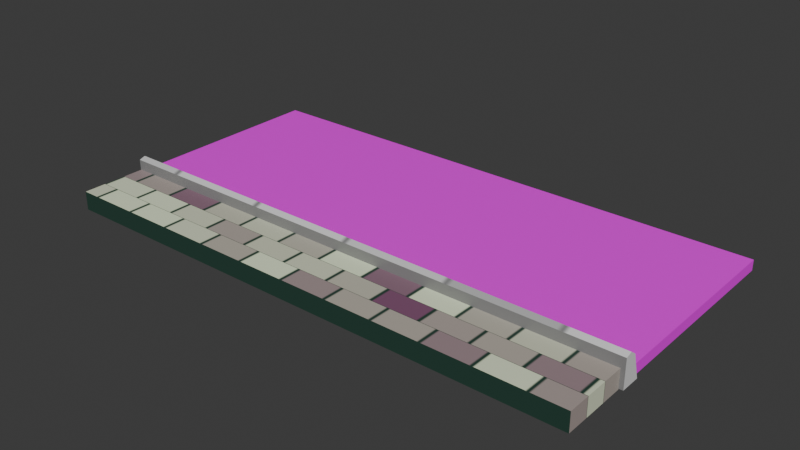 # Source: Road.blend  (saved by Blender 5.0.119; exported with 4.5.12 LTS)
import bpy
from mathutils import Matrix  # noqa: F401  (used for matrix-valued properties, if any)

bpy.ops.wm.read_factory_settings(use_empty=True)
scene = bpy.context.scene
scene.name = 'Scene'

# ---- collections
col_roadcollection = bpy.data.collections.new('RoadCollection'); scene.collection.children.link(col_roadcollection)

# ---- images (referenced by path relative to the original .blend; pixels are not part of the script)
import os
ASSET_DIR = os.environ.get("B2B_ASSET_DIR", "")  # directory of the original .blend (textures are referenced by path, not embedded)
HERE = os.path.dirname(os.path.abspath(__file__))  # packed textures are extracted next to this script under _unpacked/

def load_image(name, relpath, width, height, colorspace="sRGB"):
    """Load a texture the original file referenced (path relative to the .blend, or extracted next to this script)."""
    p = next((c for c in (os.path.join(HERE, relpath), os.path.join(ASSET_DIR, relpath)) if relpath and os.path.exists(c)), "")
    if p:
        img = bpy.data.images.load(p, check_existing=True)
        img.name = name
    else:  # same state as the original file: an image datablock whose file is absent (Cycles renders it pink)
        img = bpy.data.images.new(name, width, height)
        img.source = "FILE"
        img.filepath = "//" + (relpath or name)
    img.colorspace_settings.name = colorspace
    return img
img_road_base_color = load_image('Road Base Color', 'textures/Road Base Color.png', 1024, 1024, 'sRGB')

# ---- materials (node trees are filled in below, after node groups)
mat_curb = bpy.data.materials.new('Curb')
mat_road = bpy.data.materials.new('Road')
mat_sidewalk = bpy.data.materials.new('SideWalk')

# ---- material node trees
mat_curb.use_nodes = True; mat_curb.node_tree.nodes.clear()
_N = mat_curb.node_tree.nodes; _L = mat_curb.node_tree.links
n0 = _N.new('ShaderNodeBsdfPrincipled'); n0.name = 'Principled BSDF'; n0.location = (-200, 100)
n1 = _N.new('ShaderNodeOutputMaterial'); n1.name = 'Material Output'; n1.location = (200, 100)
n2 = _N.new('ShaderNodeTexBrick'); n2.name = 'Brick Texture'; n2.location = (-447, 142)
n2.width = 165
n2.offset_frequency = 1
n2.squash_frequency = 1
n2.inputs[3].default_value = (0.2377, 0.2377, 0.2377, 1.0)
n2.inputs[4].default_value = 1.0
n2.inputs[5].default_value = 0.01
n2.inputs[6].default_value = 1.0
n2.inputs[8].default_value = 0.2
n2.inputs[9].default_value = 1.0
_L.new(n0.outputs[0], n1.inputs[0])
_L.new(n2.outputs[0], n0.inputs[0])
n1.is_active_output = True
mat_road.use_nodes = True; mat_road.node_tree.nodes.clear()
_N = mat_road.node_tree.nodes; _L = mat_road.node_tree.links
n0 = _N.new('ShaderNodeBsdfPrincipled'); n0.name = 'Principled BSDF'; n0.location = (-194, 161)
n1 = _N.new('ShaderNodeOutputMaterial'); n1.name = 'Material Output'; n1.location = (206, 161)
n2 = _N.new('ShaderNodeTexImage'); n2.name = 'Image Texture'; n2.location = (-553, 102)
n2.image = img_road_base_color
_L.new(n0.outputs[0], n1.inputs[0])
_L.new(n2.outputs[0], n0.inputs[0])
n1.is_active_output = True
mat_sidewalk.use_nodes = True; mat_sidewalk.node_tree.nodes.clear()
_N = mat_sidewalk.node_tree.nodes; _L = mat_sidewalk.node_tree.links
n0 = _N.new('ShaderNodeBsdfPrincipled'); n0.name = 'Principled BSDF'; n0.location = (-236, 166)
n1 = _N.new('ShaderNodeOutputMaterial'); n1.name = 'Material Output'; n1.location = (197, 105)
n2 = _N.new('ShaderNodeTexBrick'); n2.name = 'Brick Texture'; n2.location = (-512, 147)
n2.width = 165
n2.squash_frequency = 1
n2.offset = 0.6103
n2.squash = 0.6
n2.inputs[1].default_value = (0.8874, 1.0, 0.7097, 1.0)
n2.inputs[2].default_value = (0.1852, 0.03052, 0.1377, 1.0)
n2.inputs[3].default_value = (0.019, 0.0556, 0.03937, 1.0)
n2.inputs[4].default_value = 2.0
n2.inputs[5].default_value = 0.01
n2.inputs[6].default_value = 0.8
n2.inputs[8].default_value = 0.3
n2.inputs[9].default_value = 0.68
_L.new(n0.outputs[0], n1.inputs[0])
_L.new(n2.outputs[0], n0.inputs[0])
n1.is_active_output = True

# ---- world
world_world = bpy.data.worlds.new('World'); scene.world = world_world
world_world.use_nodes = True; world_world.node_tree.nodes.clear()
_N = world_world.node_tree.nodes; _L = world_world.node_tree.links
n0 = _N.new('ShaderNodeOutputWorld'); n0.name = 'World Output'; n0.location = (200, 100)
n1 = _N.new('ShaderNodeBackground'); n1.name = 'Background'; n1.location = (-200, 100)
n1.inputs[0].default_value = (0.05088, 0.05088, 0.05088, 1.0)
_L.new(n1.outputs[0], n0.inputs[0])
n0.is_active_output = True
world_world.color = (0.05088, 0.05088, 0.05088)
world_world.sun_shadow_jitter_overblur = 0.0

# ---- meshes
me_cube_003 = bpy.data.meshes.new('Cube.003')
me_cube_003.from_pydata([(-7.922, -0.2998, 0.3102), (-7.922, -0.2998, 1.155), (-7.922, 0.2998, 0.3102), (-7.922, 0.07846, 1.076), (8.388, -0.2998, 0.3102), (8.388, -0.2998, 1.155), (8.388, 0.2998, 0.3102), (8.388, 0.07846, 1.076), (-7.922, 0.0, 0.3102), (-7.922, -0.1107, 1.218), (8.388, 0.0, 0.3102), (8.388, -0.1107, 1.218)], [], [(8, 9, 3, 2), (2, 3, 7, 6), (10, 11, 5, 4), (4, 5, 1, 0), (8, 10, 4, 0), (11, 9, 1, 5), (7, 3, 9, 11), (2, 6, 10, 8), (6, 7, 11, 10), (0, 1, 9, 8)])
_uv = me_cube_003.uv_layers.new(name='UVMap')
_uv.uv.foreach_set('vector', [0.375, 0.125, 0.625, 0.125, 0.625, 0.25, 0.375, 0.25, 0.375, 0.25, 0.625, 0.25, 0.625, 0.5, 0.375, 0.5, 0.375, 0.625, 0.625, 0.625, 0.625, 0.75, 0.375, 0.75, 0.375, 0.75, 0.625, 0.75, 0.625, 1.0, 0.375, 1.0, 0.125, 0.625, 0.375, 0.625, 0.375, 0.75, 0.125, 0.75, 0.625, 0.625, 0.875, 0.625, 0.875, 0.75, 0.625, 0.75, 0.625, 0.5, 0.875, 0.5, 0.875, 0.625, 0.625, 0.625, 0.125, 0.5, 0.375, 0.5, 0.375, 0.625, 0.125, 0.625, 0.375, 0.5, 0.625, 0.5, 0.625, 0.625, 0.375, 0.625, 0.375, 0.0, 0.625, 0.0, 0.625, 0.125, 0.375, 0.125])
me_cube_003.materials.append(mat_curb)
me_cube_003.update()
me_cube_001 = bpy.data.meshes.new('Cube.001')
me_cube_001.from_pydata([(-7.982, -3.053, -0.157), (-7.982, -3.053, 0.157), (-7.982, 3.053, -0.157), (-7.982, 3.053, 0.157), (8.37, -3.053, -0.157), (8.37, -3.053, 0.157), (8.37, 3.053, -0.157), (8.37, 3.053, 0.157)], [], [(0, 1, 3, 2), (2, 3, 7, 6), (6, 7, 5, 4), (4, 5, 1, 0), (2, 6, 4, 0), (7, 3, 1, 5)])
_uv = me_cube_001.uv_layers.new(name='UVMap')
_uv.uv.foreach_set('vector', [0.375, 0.0, 0.625, 0.0, 0.625, 0.25, 0.375, 0.25, 0.375, 0.25, 0.625, 0.25, 0.625, 0.5, 0.375, 0.5, 0.375, 0.5, 0.625, 0.5, 0.625, 0.75, 0.375, 0.75, 0.375, 0.75, 0.625, 0.75, 0.625, 1.0, 0.375, 1.0, 0.125, 0.5, 0.375, 0.5, 0.375, 0.75, 0.125, 0.75, 0.625, 0.5, 0.875, 0.5, 0.875, 0.75, 0.625, 0.75])
me_cube_001.materials.append(mat_road)
me_cube_001.update()
me_cube_002 = bpy.data.meshes.new('Cube.002')
me_cube_002.from_pydata([(-7.922, -1.0, -0.2809), (-7.922, -1.0, 0.2809), (-7.922, 1.0, -0.2809), (-7.922, 1.0, 0.2809), (8.241, -1.0, -0.2809), (8.241, -1.0, 0.2809), (8.241, 1.0, -0.2809), (8.241, 1.0, 0.2809)], [], [(0, 1, 3, 2), (2, 3, 7, 6), (6, 7, 5, 4), (4, 5, 1, 0), (2, 6, 4, 0), (7, 3, 1, 5)])
_uv = me_cube_002.uv_layers.new(name='UVMap')
_uv.uv.foreach_set('vector', [0.375, 0.0, 0.625, 0.0, 0.625, 0.25, 0.375, 0.25, 0.375, 0.25, 0.625, 0.25, 0.625, 0.5, 0.375, 0.5, 0.375, 0.5, 0.625, 0.5, 0.625, 0.75, 0.375, 0.75, 0.375, 0.75, 0.625, 0.75, 0.625, 1.0, 0.375, 1.0, 0.125, 0.5, 0.375, 0.5, 0.375, 0.75, 0.125, 0.75, 0.625, 0.5, 0.875, 0.5, 0.875, 0.75, 0.625, 0.75])
me_cube_002.materials.append(mat_sidewalk)
me_cube_002.update()

# ---- objects
ob_curb = bpy.data.objects.new('Curb', me_cube_003)
ob_road = bpy.data.objects.new('Road', me_cube_001)
ob_sidewalk = bpy.data.objects.new('SideWalk', me_cube_002)

# ---- transforms, parenting, visibility, modifiers, constraints
ob_curb.location = (-0.0001087, -3.214, 0.1548)
ob_road.location = (-1.192e-07, 0.0, 0.7475)
ob_sidewalk.location = (0.02583, -4.508, 0.7191)

# ---- collection membership
col_roadcollection.objects.link(ob_curb)
col_roadcollection.objects.link(ob_road)
col_roadcollection.objects.link(ob_sidewalk)

# ---- scene / render settings (as saved in the file)
scene.frame_start = 1; scene.frame_end = 250; scene.frame_set(1)
scene.render.engine = 'BLENDER_EEVEE_NEXT'
scene.render.bake_bias = 0.0
scene.render.bake_samples = 0
scene.cycles.sampling_pattern = 'TABULATED_SOBOL'
scene.eevee.use_volume_custom_range = False
bpy.context.view_layer.update()

# ---- added for rendering (the .blend has no active camera and no usable light): camera, sun
cam_auto = bpy.data.cameras.new('AutoCamera')
cam_auto.lens = 50.0
cam_auto.sensor_width = 36.0
cam_auto.clip_end = 1000.0
ob_auto_camera = bpy.data.objects.new('AutoCamera', cam_auto)
scene.collection.objects.link(ob_auto_camera)
ob_auto_camera.location = (17.3169, -21.7638, 14.5965)
ob_auto_camera.rotation_euler = (1.09748, -7.21219e-08, 0.694738)
scene.camera = ob_auto_camera
light_auto_sun = bpy.data.lights.new('AutoSun', 'SUN')
light_auto_sun.energy = 3.0
light_auto_sun.angle = 0.0523599
ob_auto_sun = bpy.data.objects.new('AutoSun', light_auto_sun)
scene.collection.objects.link(ob_auto_sun)
ob_auto_sun.rotation_euler = (0.872665, 0.174533, 0.523599)
bpy.context.view_layer.update()
